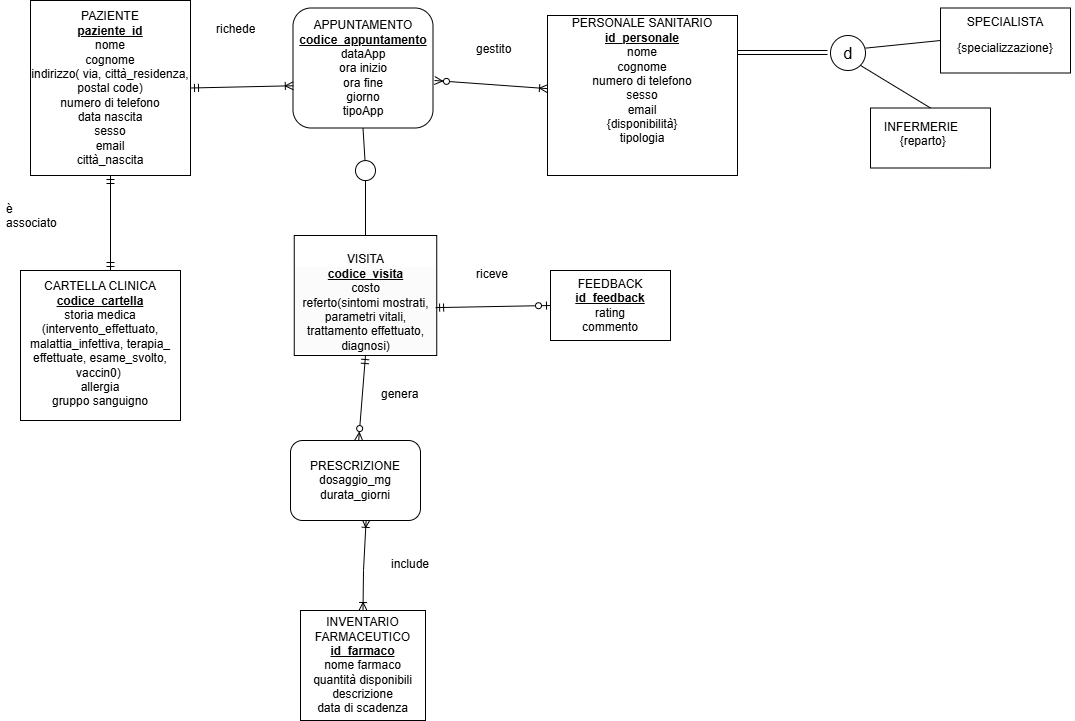

The diagram above was exported from draw.io. Its source (the exported page's mxGraphModel, read from the mxfile embedded in the PNG):
<mxGraphModel dx="1407" dy="652" grid="1" gridSize="10" guides="1" tooltips="1" connect="1" arrows="1" fold="1" page="1" pageScale="1" pageWidth="827" pageHeight="1169" math="0" shadow="0">
  <root>
    <mxCell id="0" />
    <mxCell id="1" parent="0" />
    <mxCell id="vikBRk2Z8Di7BHnyoXsl-1" value="PAZIENTE&lt;div&gt;&lt;b&gt;&lt;u&gt;paziente_id&lt;/u&gt;&lt;/b&gt;&lt;/div&gt;&lt;div&gt;nome&lt;/div&gt;&lt;div&gt;cognome&lt;/div&gt;&lt;div&gt;indirizzo( via, città_residenza, postal code)&lt;/div&gt;&lt;div&gt;numero di telefono&lt;/div&gt;&lt;div&gt;data nascita&lt;/div&gt;&lt;div&gt;sesso&lt;/div&gt;&lt;div&gt;email&lt;/div&gt;&lt;div&gt;città_nascita&lt;/div&gt;" style="rounded=0;whiteSpace=wrap;html=1;" parent="1" vertex="1">
      <mxGeometry x="120" y="50" width="160" height="175" as="geometry" />
    </mxCell>
    <mxCell id="vikBRk2Z8Di7BHnyoXsl-2" value="APPUNTAMENTO&lt;div&gt;&lt;b&gt;&lt;u&gt;codice_appuntamento&lt;/u&gt;&lt;/b&gt;&lt;/div&gt;&lt;div&gt;dataApp&lt;/div&gt;&lt;div&gt;ora inizio&lt;/div&gt;&lt;div&gt;ora fine&lt;/div&gt;&lt;div&gt;giorno&lt;/div&gt;&lt;div&gt;tipoApp&lt;/div&gt;" style="rounded=1;whiteSpace=wrap;html=1;" parent="1" vertex="1">
      <mxGeometry x="382.5" y="57.5" width="140" height="120" as="geometry" />
    </mxCell>
    <mxCell id="vikBRk2Z8Di7BHnyoXsl-3" value="PERSONALE SANITARIO&lt;div&gt;&lt;b&gt;&lt;u&gt;id_personale&lt;/u&gt;&lt;/b&gt;&lt;/div&gt;&lt;div&gt;&lt;span style=&quot;background-color: initial;&quot;&gt;nome&lt;/span&gt;&lt;br&gt;&lt;/div&gt;&lt;div&gt;cognome&lt;/div&gt;&lt;div&gt;&lt;span style=&quot;background-color: initial;&quot;&gt;numero di telefono&lt;/span&gt;&lt;br&gt;&lt;/div&gt;&lt;div&gt;sesso&lt;/div&gt;&lt;div&gt;email&lt;/div&gt;&lt;div&gt;{disponibilità}&lt;/div&gt;&lt;div&gt;tipologia&lt;/div&gt;&lt;div&gt;&lt;br&gt;&lt;/div&gt;&lt;div&gt;&lt;br&gt;&lt;/div&gt;" style="rounded=0;whiteSpace=wrap;html=1;" parent="1" vertex="1">
      <mxGeometry x="637" y="65" width="190" height="160" as="geometry" />
    </mxCell>
    <mxCell id="vikBRk2Z8Di7BHnyoXsl-6" value="&lt;br&gt;&lt;span style=&quot;color: rgb(0, 0, 0); font-family: Helvetica; font-size: 12px; font-style: normal; font-variant-ligatures: normal; font-variant-caps: normal; font-weight: 400; letter-spacing: normal; orphans: 2; text-align: center; text-indent: 0px; text-transform: none; widows: 2; word-spacing: 0px; -webkit-text-stroke-width: 0px; white-space: normal; background-color: rgb(251, 251, 251); text-decoration-thickness: initial; text-decoration-style: initial; text-decoration-color: initial; display: inline !important; float: none;&quot;&gt;VISITA&lt;/span&gt;&lt;div style=&quot;forced-color-adjust: none; color: rgb(0, 0, 0); font-family: Helvetica; font-size: 12px; font-style: normal; font-variant-ligatures: normal; font-variant-caps: normal; font-weight: 400; letter-spacing: normal; orphans: 2; text-align: center; text-indent: 0px; text-transform: none; widows: 2; word-spacing: 0px; -webkit-text-stroke-width: 0px; white-space: normal; background-color: rgb(251, 251, 251); text-decoration-thickness: initial; text-decoration-style: initial; text-decoration-color: initial;&quot;&gt;&lt;b style=&quot;forced-color-adjust: none;&quot;&gt;&lt;u style=&quot;forced-color-adjust: none;&quot;&gt;codice_visita&lt;/u&gt;&lt;/b&gt;&lt;br style=&quot;forced-color-adjust: none;&quot;&gt;&lt;div style=&quot;forced-color-adjust: none;&quot;&gt;costo&lt;/div&gt;&lt;div style=&quot;forced-color-adjust: none;&quot;&gt;referto(sintomi mostrati, parametri vitali, trattamento effettuato, diagnosi)&lt;/div&gt;&lt;/div&gt;" style="rounded=0;whiteSpace=wrap;html=1;" parent="1" vertex="1">
      <mxGeometry x="383.75" y="285" width="142.5" height="120" as="geometry" />
    </mxCell>
    <mxCell id="vikBRk2Z8Di7BHnyoXsl-7" value="FEEDBACK&lt;div&gt;&lt;b&gt;&lt;u&gt;id_feedback&lt;/u&gt;&lt;/b&gt;&lt;/div&gt;&lt;div&gt;rating&lt;/div&gt;&lt;div&gt;commento&lt;/div&gt;" style="rounded=0;whiteSpace=wrap;html=1;" parent="1" vertex="1">
      <mxGeometry x="640" y="320" width="120" height="70" as="geometry" />
    </mxCell>
    <mxCell id="vikBRk2Z8Di7BHnyoXsl-9" value="INVENTARIO FARMACEUTICO&lt;div&gt;&lt;b&gt;&lt;u&gt;id_farmaco&lt;/u&gt;&lt;/b&gt;&lt;/div&gt;&lt;div&gt;nome farmaco&lt;/div&gt;&lt;div&gt;quantità disponibili&lt;/div&gt;&lt;div&gt;descrizione&lt;/div&gt;&lt;div&gt;data di scadenza&lt;/div&gt;" style="rounded=0;whiteSpace=wrap;html=1;" parent="1" vertex="1">
      <mxGeometry x="390" y="660" width="125" height="110" as="geometry" />
    </mxCell>
    <mxCell id="vikBRk2Z8Di7BHnyoXsl-10" value="" style="endArrow=ERoneToMany;html=1;rounded=0;endFill=0;startArrow=ERmandOne;startFill=0;exitX=1;exitY=0.5;exitDx=0;exitDy=0;entryX=0.002;entryY=0.648;entryDx=0;entryDy=0;entryPerimeter=0;" parent="1" source="vikBRk2Z8Di7BHnyoXsl-1" target="vikBRk2Z8Di7BHnyoXsl-2" edge="1">
      <mxGeometry width="50" height="50" relative="1" as="geometry">
        <mxPoint x="280" y="115" as="sourcePoint" />
        <mxPoint x="378.72" y="115.5" as="targetPoint" />
      </mxGeometry>
    </mxCell>
    <mxCell id="vikBRk2Z8Di7BHnyoXsl-18" value="" style="ellipse;whiteSpace=wrap;html=1;" parent="1" vertex="1">
      <mxGeometry x="445" y="210.09" width="20" height="20" as="geometry" />
    </mxCell>
    <mxCell id="vikBRk2Z8Di7BHnyoXsl-20" value="" style="endArrow=none;html=1;rounded=0;entryX=0.5;entryY=1;entryDx=0;entryDy=0;exitX=0.5;exitY=0;exitDx=0;exitDy=0;" parent="1" source="vikBRk2Z8Di7BHnyoXsl-6" target="vikBRk2Z8Di7BHnyoXsl-18" edge="1">
      <mxGeometry width="50" height="50" relative="1" as="geometry">
        <mxPoint x="445" y="290" as="sourcePoint" />
        <mxPoint x="510" y="270" as="targetPoint" />
      </mxGeometry>
    </mxCell>
    <mxCell id="vikBRk2Z8Di7BHnyoXsl-21" value="" style="endArrow=ERzeroToOne;html=1;rounded=0;entryX=0;entryY=0.5;entryDx=0;entryDy=0;exitX=0.992;exitY=0.601;exitDx=0;exitDy=0;exitPerimeter=0;endFill=0;startArrow=ERmandOne;startFill=0;" parent="1" source="vikBRk2Z8Di7BHnyoXsl-6" target="vikBRk2Z8Di7BHnyoXsl-7" edge="1">
      <mxGeometry width="50" height="50" relative="1" as="geometry">
        <mxPoint x="510" y="330" as="sourcePoint" />
        <mxPoint x="560" y="280" as="targetPoint" />
      </mxGeometry>
    </mxCell>
    <mxCell id="vikBRk2Z8Di7BHnyoXsl-22" value="" style="endArrow=ERmandOne;html=1;rounded=0;entryX=0.5;entryY=1;entryDx=0;entryDy=0;endFill=0;startArrow=ERzeroToMany;startFill=0;" parent="1" target="vikBRk2Z8Di7BHnyoXsl-6" edge="1" source="EM9mArrPiONQy6lUlhhm-1">
      <mxGeometry width="50" height="50" relative="1" as="geometry">
        <mxPoint x="455" y="460" as="sourcePoint" />
        <mxPoint x="455" y="350" as="targetPoint" />
      </mxGeometry>
    </mxCell>
    <mxCell id="vikBRk2Z8Di7BHnyoXsl-23" value="" style="endArrow=ERoneToMany;html=1;rounded=0;entryX=0.582;entryY=0.986;entryDx=0;entryDy=0;exitX=0.5;exitY=0;exitDx=0;exitDy=0;endFill=0;startArrow=ERoneToMany;startFill=0;entryPerimeter=0;" parent="1" source="vikBRk2Z8Di7BHnyoXsl-9" edge="1" target="EM9mArrPiONQy6lUlhhm-1">
      <mxGeometry width="50" height="50" relative="1" as="geometry">
        <mxPoint x="450" y="520" as="sourcePoint" />
        <mxPoint x="455" y="540" as="targetPoint" />
        <Array as="points">
          <mxPoint x="453" y="620" />
        </Array>
      </mxGeometry>
    </mxCell>
    <mxCell id="QnSrXdPoE0htfyuoRzLi-10" value="" style="rounded=0;whiteSpace=wrap;html=1;" parent="1" vertex="1">
      <mxGeometry x="960" y="157.5" width="120" height="60" as="geometry" />
    </mxCell>
    <mxCell id="T6bhHNCBCYIGH_W54gs5-3" value="" style="rounded=0;whiteSpace=wrap;html=1;" parent="1" vertex="1">
      <mxGeometry x="1030" y="57.5" width="130" height="65" as="geometry" />
    </mxCell>
    <mxCell id="T6bhHNCBCYIGH_W54gs5-4" value="SPECIALISTA&lt;div&gt;&lt;div&gt;&lt;p style=&quot;text-align:justify&quot; class=&quot;MsoNormal&quot;&gt;&lt;span style=&quot;background-color: initial; text-align: center;&quot;&gt;{specializzazione}&lt;/span&gt;&lt;/p&gt;&lt;div&gt;&lt;div&gt;&lt;br&gt;&lt;/div&gt;&lt;/div&gt;&lt;/div&gt;&lt;/div&gt;" style="text;html=1;align=center;verticalAlign=middle;whiteSpace=wrap;rounded=0;" parent="1" vertex="1">
      <mxGeometry x="1025" y="65" width="140" height="65" as="geometry" />
    </mxCell>
    <mxCell id="MA02gendjr2GOMfIf6Og-12" value="" style="ellipse;whiteSpace=wrap;html=1;aspect=fixed;" parent="1" vertex="1">
      <mxGeometry x="920" y="85" width="35" height="35" as="geometry" />
    </mxCell>
    <mxCell id="MA02gendjr2GOMfIf6Og-14" value="d" style="text;html=1;align=center;verticalAlign=middle;whiteSpace=wrap;rounded=0;fontSize=16;" parent="1" vertex="1">
      <mxGeometry x="907.5" y="87.5" width="60" height="30" as="geometry" />
    </mxCell>
    <mxCell id="MA02gendjr2GOMfIf6Og-27" value="è associato&amp;nbsp;" style="text;strokeColor=none;fillColor=none;spacingLeft=4;spacingRight=4;overflow=hidden;rotatable=0;points=[[0,0.5],[1,0.5]];portConstraint=eastwest;fontSize=12;whiteSpace=wrap;html=1;" parent="1" vertex="1">
      <mxGeometry x="90" y="244.99999999999997" width="70" height="40" as="geometry" />
    </mxCell>
    <mxCell id="MA02gendjr2GOMfIf6Og-28" value="richede" style="text;strokeColor=none;fillColor=none;spacingLeft=4;spacingRight=4;overflow=hidden;rotatable=0;points=[[0,0.5],[1,0.5]];portConstraint=eastwest;fontSize=12;whiteSpace=wrap;html=1;" parent="1" vertex="1">
      <mxGeometry x="300" y="65" width="50" height="30" as="geometry" />
    </mxCell>
    <mxCell id="MA02gendjr2GOMfIf6Og-29" value="gestito&amp;nbsp;" style="text;strokeColor=none;fillColor=none;spacingLeft=4;spacingRight=4;overflow=hidden;rotatable=0;points=[[0,0.5],[1,0.5]];portConstraint=eastwest;fontSize=12;whiteSpace=wrap;html=1;" parent="1" vertex="1">
      <mxGeometry x="560" y="85" width="50" height="35" as="geometry" />
    </mxCell>
    <mxCell id="MA02gendjr2GOMfIf6Og-31" value="riceve" style="text;strokeColor=none;fillColor=none;spacingLeft=4;spacingRight=4;overflow=hidden;rotatable=0;points=[[0,0.5],[1,0.5]];portConstraint=eastwest;fontSize=12;whiteSpace=wrap;html=1;" parent="1" vertex="1">
      <mxGeometry x="560" y="310" width="80" height="40" as="geometry" />
    </mxCell>
    <mxCell id="MA02gendjr2GOMfIf6Og-32" value="genera" style="text;strokeColor=none;fillColor=none;spacingLeft=4;spacingRight=4;overflow=hidden;rotatable=0;points=[[0,0.5],[1,0.5]];portConstraint=eastwest;fontSize=12;whiteSpace=wrap;html=1;" parent="1" vertex="1">
      <mxGeometry x="465" y="430" width="80" height="40" as="geometry" />
    </mxCell>
    <mxCell id="MA02gendjr2GOMfIf6Og-33" value="include" style="text;strokeColor=none;fillColor=none;spacingLeft=4;spacingRight=4;overflow=hidden;rotatable=0;points=[[0,0.5],[1,0.5]];portConstraint=eastwest;fontSize=12;whiteSpace=wrap;html=1;" parent="1" vertex="1">
      <mxGeometry x="475" y="600" width="70" height="45" as="geometry" />
    </mxCell>
    <mxCell id="EM9mArrPiONQy6lUlhhm-1" value="" style="rounded=1;whiteSpace=wrap;html=1;" parent="1" vertex="1">
      <mxGeometry x="380" y="490" width="130" height="80" as="geometry" />
    </mxCell>
    <mxCell id="EM9mArrPiONQy6lUlhhm-2" value="PRESCRIZIONE&lt;div&gt;dosaggio_mg&lt;/div&gt;&lt;div&gt;durata_giorni&lt;/div&gt;" style="text;html=1;align=center;verticalAlign=middle;whiteSpace=wrap;rounded=0;" parent="1" vertex="1">
      <mxGeometry x="390" y="500" width="110" height="60" as="geometry" />
    </mxCell>
    <mxCell id="4ER8ZfrS-7gSefIA28Kd-1" value="" style="rounded=0;whiteSpace=wrap;html=1;" vertex="1" parent="1">
      <mxGeometry x="110" y="320" width="160" height="150" as="geometry" />
    </mxCell>
    <mxCell id="4ER8ZfrS-7gSefIA28Kd-3" value="&lt;br&gt;CARTELLA CLINICA&lt;div style=&quot;forced-color-adjust: none;&quot;&gt;&lt;b style=&quot;forced-color-adjust: none;&quot;&gt;&lt;u style=&quot;forced-color-adjust: none;&quot;&gt;codice_cartella&lt;/u&gt;&lt;/b&gt;&lt;br style=&quot;forced-color-adjust: none;&quot;&gt;&lt;div style=&quot;forced-color-adjust: none;&quot;&gt;storia medica&lt;/div&gt;&lt;div style=&quot;forced-color-adjust: none;&quot;&gt;(intervento_effettuato, malattia_infettiva, terapia_ effettuate, esame_svolto, vaccin0)&amp;nbsp;&lt;/div&gt;&lt;div style=&quot;forced-color-adjust: none;&quot;&gt;allergia&lt;/div&gt;&lt;div style=&quot;forced-color-adjust: none;&quot;&gt;gruppo sanguigno&lt;/div&gt;&lt;div style=&quot;forced-color-adjust: none;&quot;&gt;&lt;br&gt;&lt;/div&gt;&lt;div style=&quot;forced-color-adjust: none;&quot;&gt;&lt;br style=&quot;forced-color-adjust: none; color: rgb(0, 0, 0); font-family: Helvetica; font-size: 12px; font-style: normal; font-variant-ligatures: normal; font-variant-caps: normal; font-weight: 400; letter-spacing: normal; orphans: 2; text-align: center; text-indent: 0px; text-transform: none; widows: 2; word-spacing: 0px; -webkit-text-stroke-width: 0px; white-space: normal; background-color: rgb(251, 251, 251); text-decoration-thickness: initial; text-decoration-style: initial; text-decoration-color: initial;&quot;&gt;&lt;br&gt;&lt;br&gt;&lt;/div&gt;&lt;/div&gt;" style="text;html=1;align=center;verticalAlign=middle;whiteSpace=wrap;rounded=0;" vertex="1" parent="1">
      <mxGeometry x="110" y="330" width="160" height="170" as="geometry" />
    </mxCell>
    <mxCell id="4ER8ZfrS-7gSefIA28Kd-6" value="" style="fontSize=12;html=1;endArrow=ERoneToMany;startArrow=ERzeroToMany;rounded=0;" edge="1" parent="1" target="vikBRk2Z8Di7BHnyoXsl-3">
      <mxGeometry width="100" height="100" relative="1" as="geometry">
        <mxPoint x="524" y="130" as="sourcePoint" />
        <mxPoint x="660.6799999999998" y="80" as="targetPoint" />
      </mxGeometry>
    </mxCell>
    <mxCell id="4ER8ZfrS-7gSefIA28Kd-7" value="" style="endArrow=none;html=1;rounded=0;exitX=1;exitY=0;exitDx=0;exitDy=0;entryX=0;entryY=0.5;entryDx=0;entryDy=0;" edge="1" parent="1" target="T6bhHNCBCYIGH_W54gs5-3">
      <mxGeometry relative="1" as="geometry">
        <mxPoint x="955.0043686707644" y="97.6256313292356" as="sourcePoint" />
        <mxPoint x="1025.13" y="77.5" as="targetPoint" />
      </mxGeometry>
    </mxCell>
    <mxCell id="4ER8ZfrS-7gSefIA28Kd-8" value="" style="endArrow=none;html=1;rounded=0;exitX=1;exitY=1;exitDx=0;exitDy=0;entryX=0.5;entryY=0;entryDx=0;entryDy=0;" edge="1" parent="1" source="MA02gendjr2GOMfIf6Og-12" target="QnSrXdPoE0htfyuoRzLi-10">
      <mxGeometry relative="1" as="geometry">
        <mxPoint x="990" y="100.00333333333326" as="sourcePoint" />
        <mxPoint x="1000" y="160" as="targetPoint" />
      </mxGeometry>
    </mxCell>
    <mxCell id="4ER8ZfrS-7gSefIA28Kd-11" value="&lt;span style=&quot;text-align: center;&quot;&gt;INFERMERIE&amp;nbsp;&lt;/span&gt;&lt;div style=&quot;text-align: center;&quot;&gt;{reparto}&lt;/div&gt;" style="text;strokeColor=none;fillColor=none;spacingLeft=4;spacingRight=4;overflow=hidden;rotatable=0;points=[[0,0.5],[1,0.5]];portConstraint=eastwest;fontSize=12;whiteSpace=wrap;html=1;" vertex="1" parent="1">
      <mxGeometry x="967.5" y="162.5" width="130" height="50" as="geometry" />
    </mxCell>
    <mxCell id="4ER8ZfrS-7gSefIA28Kd-13" value="" style="endArrow=none;html=1;rounded=0;exitX=0.5;exitY=1;exitDx=0;exitDy=0;" edge="1" parent="1" source="vikBRk2Z8Di7BHnyoXsl-2">
      <mxGeometry relative="1" as="geometry">
        <mxPoint x="454.5" y="140" as="sourcePoint" />
        <mxPoint x="454.5" y="210" as="targetPoint" />
      </mxGeometry>
    </mxCell>
    <mxCell id="4ER8ZfrS-7gSefIA28Kd-17" value="" style="endArrow=none;html=1;rounded=0;" edge="1" parent="1">
      <mxGeometry relative="1" as="geometry">
        <mxPoint x="827" y="100" as="sourcePoint" />
        <mxPoint x="917" y="100" as="targetPoint" />
      </mxGeometry>
    </mxCell>
    <mxCell id="4ER8ZfrS-7gSefIA28Kd-18" value="" style="endArrow=none;html=1;rounded=0;" edge="1" parent="1">
      <mxGeometry relative="1" as="geometry">
        <mxPoint x="827" y="104" as="sourcePoint" />
        <mxPoint x="917" y="104" as="targetPoint" />
      </mxGeometry>
    </mxCell>
    <mxCell id="4ER8ZfrS-7gSefIA28Kd-19" value="" style="fontSize=12;html=1;endArrow=ERmandOne;startArrow=ERmandOne;rounded=0;entryX=0.5;entryY=1;entryDx=0;entryDy=0;" edge="1" parent="1" target="vikBRk2Z8Di7BHnyoXsl-1">
      <mxGeometry width="100" height="100" relative="1" as="geometry">
        <mxPoint x="200" y="320" as="sourcePoint" />
        <mxPoint x="280" y="250" as="targetPoint" />
      </mxGeometry>
    </mxCell>
  </root>
</mxGraphModel>